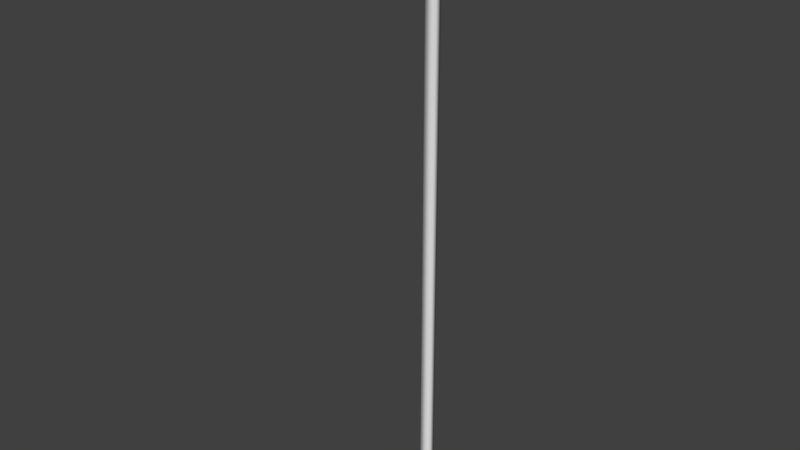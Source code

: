 # Source: first_area_terrain2.blend  (saved by Blender 2.79.0; exported with 4.5.12 LTS)
import bpy
from mathutils import Matrix  # noqa: F401  (used for matrix-valued properties, if any)

bpy.ops.wm.read_factory_settings(use_empty=True)
scene = bpy.context.scene
scene.name = 'Scene'

# ---- collections
col_collection_1 = bpy.data.collections.new('Collection 1'); scene.collection.children.link(col_collection_1)

# ---- world
world_world = bpy.data.worlds.new('World'); scene.world = world_world
world_world.color = (0.05088, 0.05088, 0.05088)
world_world.use_sun_shadow = False
world_world.sun_shadow_jitter_overblur = 0.0
world_world.cycles.sampling_method = 'MANUAL'

# ---- meshes
me_cylinder_001 = bpy.data.meshes.new('Cylinder.001')
me_cylinder_001.from_pydata([(2.426, 0.7862, -1.99), (2.421, 0.7862, -2.623), (3.177, 0.7862, -2.013), (3.171, 0.7862, -2.646), (2.426, -50.96, -1.99), (2.421, -50.96, -2.623), (3.177, -50.96, -2.013), (3.171, -50.96, -2.646)], [], [(3, 1, 5, 7), (5, 4, 6, 7), (2, 3, 7, 6), (1, 0, 4, 5), (0, 2, 6, 4)])
me_cylinder_001.polygons.foreach_set('use_smooth', [True] * 5)
_uv = me_cylinder_001.uv_layers.new(name='UVMap')
_uv.uv.foreach_set('vector', [1.0, 2.642e-05, 0.9999, 0.01747, 0.0002597, 0.01747, 0.000311, 2.647e-05, 0.2909, 0.3571, 0.5364, 0.3516, 0.5364, 0.6429, 0.2909, 0.6484, 0.9998, 0.05237, 0.9997, 0.06982, 2.642e-05, 0.06982, 0.0001175, 0.05237, 0.9999, 0.01747, 0.9998, 0.03492, 0.0001688, 0.03492, 0.0002597, 0.01747, 0.9998, 0.03492, 0.9998, 0.05237, 0.0001175, 0.05237, 0.0001688, 0.03492])
me_cylinder_001.use_remesh_preserve_volume = False
me_cylinder_001.use_remesh_preserve_attributes = False
me_cylinder_001.use_mirror_vertex_groups = False
me_cylinder_001.update()
me_cylinder = bpy.data.meshes.new('Cylinder')
me_cylinder.from_pydata([(3.746, 2.466, -2.079), (0.3854, 2.466, 1.0), (3.746, 2.207, -1.63), (1.053, 2.207, 1.0), (3.746, 1.759, -1.371), (1.438, 1.759, 1.0), (3.746, 1.241, -1.371), (1.438, 1.241, 1.0), (3.746, 0.7929, -1.63), (1.053, 0.7929, 1.0), (3.746, 0.5341, -2.079), (0.3854, 0.5341, 1.0), (3.746, 0.5341, -2.596), (-0.3854, 0.5341, 1.0), (3.746, 0.7929, -3.045), (-1.053, 0.7929, 1.0), (3.746, 1.241, -3.303), (-1.438, 1.241, 1.0), (3.746, 1.759, -3.303), (-1.438, 1.759, 1.0), (3.746, 2.207, -3.045), (-1.053, 2.207, 1.0), (3.746, 2.466, -2.596), (-0.3854, 2.466, 1.0), (1.06, 2.193, 1.221), (0.4476, 2.392, 1.065), (1.448, 1.759, 1.326), (1.67, 1.241, 1.526), (1.223, 0.7929, 2.026), (0.7976, 0.3102, 2.544), (-0.7976, 0.3102, 2.544), (-1.223, 0.7929, 2.026), (-1.67, 1.241, 1.526), (-1.448, 1.759, 1.326), (-1.06, 2.193, 1.221), (-0.4476, 2.392, 1.065), (0.951, 2.081, 1.221), (0.3481, 2.294, 1.065), (1.299, 1.713, 1.326), (1.299, 1.287, 1.526), (1.122, 0.8393, 2.026), (0.7607, 0.7862, 2.542), (-0.7607, 0.7862, 2.542), (-1.122, 0.8393, 2.026), (-1.299, 1.287, 1.526), (-1.299, 1.713, 1.326), (-0.951, 2.081, 1.221), (-0.3481, 2.294, 1.065), (0.5341, 2.081, -1.246), (0.2019, 2.294, -1.405), (0.7259, 1.713, -1.154), (0.7259, 1.287, -1.154), (0.6283, 0.8393, -1.201), (0.2364, 0.7862, -1.388), (-0.2162, 0.7862, -1.605), (-0.6081, 0.8393, -1.792), (-0.7057, 1.287, -1.839), (-0.7057, 1.713, -1.839), (-0.5139, 2.081, -1.747), (-0.1817, 2.294, -1.588), (0.31, 2.466, -0.679), (0.847, 2.207, -0.679), (1.157, 1.759, -0.679), (1.157, 1.241, -0.679), (0.847, 0.7929, -0.679), (0.31, 0.4295, -0.6969), (-0.31, 0.4295, -0.6969), (-0.847, 0.7929, -0.679), (-1.157, 1.241, -0.679), (-1.157, 1.759, -0.679), (-0.847, 2.207, -0.679), (-0.31, 2.466, -0.679), (0.3342, 2.466, 0.4914), (0.913, 2.207, 0.4914), (1.247, 1.759, 0.4914), (1.247, 1.241, 0.4914), (0.913, 0.7929, 0.4914), (0.3342, 0.3372, 0.5946), (-0.3342, 0.3372, 0.5946), (-0.913, 0.7929, 0.4914), (-1.247, 1.241, 0.4914), (-1.247, 1.759, 0.4914), (-0.913, 2.207, 0.4914), (-0.3342, 2.466, 0.4914), (0.2588, -0.4659, 0.1521), (0.2588, -0.4659, -0.279), (-0.2588, -0.4659, 0.1521), (-0.2588, -0.4659, -0.279), (4.068, 2.265, -2.132), (4.068, 2.06, -1.777), (4.068, 1.705, -1.572), (4.068, 1.295, -1.572), (4.068, 0.9398, -1.777), (4.068, 0.7347, -2.132), (4.068, 0.7347, -2.542), (4.068, 0.9398, -2.898), (4.068, 1.295, -3.103), (4.068, 1.705, -3.103), (4.068, 2.06, -2.898), (4.068, 2.265, -2.542), (4.226, 1.965, -2.213), (4.226, 1.841, -1.997), (4.226, 1.625, -1.872), (4.226, 1.375, -1.872), (4.226, 1.159, -1.997), (4.226, 1.035, -2.213), (4.226, 1.035, -2.462), (4.226, 1.159, -2.678), (4.226, 1.375, -2.803), (4.226, 1.625, -2.803), (4.226, 1.841, -2.678), (4.226, 1.965, -2.462), (0.7264, 2.207, -1.163), (0.8653, 2.207, -1.409), (1.076, 2.207, -1.586), (0.988, 1.759, -1.041), (1.06, 1.759, -1.214), (1.166, 1.759, -1.339), (0.988, 1.241, -1.041), (1.06, 1.241, -1.214), (1.166, 1.241, -1.339), (0.7264, 0.7929, -1.163), (0.8653, 0.7929, -1.409), (1.076, 0.7929, -1.586), (0.2721, 0.4732, -1.371), (0.5304, 0.4994, -1.75), (0.929, 0.5255, -2.017), (-0.251, 0.4732, -1.615), (0.1403, 0.4994, -2.14), (0.7491, 0.5255, -2.511), (-0.7029, 0.7929, -1.829), (-0.2004, 0.7929, -2.475), (0.5849, 0.7929, -2.936), (-0.9644, 1.241, -1.951), (-0.3954, 1.241, -2.67), (0.4949, 1.241, -3.184), (-0.9644, 1.759, -1.951), (-0.3954, 1.759, -2.67), (0.4949, 1.759, -3.184), (-0.7029, 2.207, -1.829), (-0.2004, 2.207, -2.475), (0.5849, 2.207, -2.936), (-0.2498, 2.466, -1.618), (0.1374, 2.466, -2.137), (0.7407, 2.466, -2.508), (0.9206, 2.466, -2.014), (0.5275, 2.466, -1.747), (0.2733, 2.466, -1.374), (2.195, 2.207, -1.601), (3.311, 2.207, -1.616), (2.195, 1.759, -1.35), (3.311, 1.759, -1.361), (2.195, 1.241, -1.35), (3.311, 1.241, -1.361), (2.195, 0.7929, -1.601), (3.311, 0.7929, -1.616), (2.262, 0.3339, -1.84), (3.347, 0.3368, -1.876), (2.262, 0.3339, -2.719), (3.347, 0.3368, -2.768), (2.195, 0.7929, -2.972), (3.311, 0.7929, -3.008), (2.195, 1.241, -3.224), (3.311, 1.241, -3.263), (2.195, 1.759, -3.224), (3.311, 1.759, -3.263), (2.195, 2.207, -2.972), (3.311, 2.207, -3.008), (2.195, 2.466, -2.538), (3.311, 2.466, -2.567), (3.311, 2.466, -2.057), (2.195, 2.466, -2.036), (2.36, -1.236, -1.923), (3.25, -1.233, -1.953), (2.36, -1.236, -2.644), (3.25, -1.233, -2.684), (2.359, -51.39, -1.923), (3.249, -51.39, -1.953), (2.359, -51.39, -2.644), (3.249, -51.39, -2.684), (0.6916, 2.081, -1.562), (0.4328, 2.294, -1.824), (0.841, 1.713, -1.411), (0.841, 1.287, -1.411), (0.765, 0.8393, -1.488), (0.4597, 0.7862, -1.797), (0.1071, 0.7862, -2.154), (-0.1982, 0.8393, -2.463), (-0.2742, 1.287, -2.54), (-0.2742, 1.713, -2.54), (-0.1248, 2.081, -2.389), (0.134, 2.294, -2.127), (0.9992, 2.081, -1.771), (0.8727, 2.294, -2.117), (1.072, 1.713, -1.571), (1.072, 1.287, -1.571), (1.035, 0.8393, -1.673), (0.8858, 0.7862, -2.081), (0.7135, 0.7862, -2.552), (0.5643, 0.874, -2.936), (0.5272, 1.287, -3.062), (0.5272, 1.713, -3.062), (0.6002, 2.081, -2.862), (0.7267, 2.294, -2.516), (2.209, 2.081, -1.728), (2.203, 2.294, -2.096), (2.213, 1.713, -1.516), (2.213, 1.287, -1.516), (2.211, 0.8393, -1.624), (2.426, 0.7862, -1.99), (2.421, 0.7862, -2.623), (2.189, 0.874, -2.97), (2.187, 1.287, -3.103), (2.187, 1.713, -3.103), (2.19, 2.081, -2.89), (2.196, 2.294, -2.522), (3.335, 2.081, -1.747), (3.329, 2.294, -2.115), (3.338, 1.713, -1.534), (3.338, 1.287, -1.534), (3.336, 0.8393, -1.642), (3.177, 0.7862, -2.013), (3.171, 0.7862, -2.646), (3.314, 0.8393, -3.013), (3.312, 1.287, -3.121), (3.312, 1.713, -3.121), (3.316, 2.081, -2.908), (3.322, 2.294, -2.54), (3.762, 2.018, -1.817), (3.757, 2.208, -2.145), (3.765, 1.69, -1.627), (3.765, 1.31, -1.627), (3.763, 0.9109, -1.724), (3.757, 0.8635, -2.111), (3.75, 0.8635, -2.558), (3.743, 0.9109, -2.946), (3.742, 1.31, -3.042), (3.742, 1.69, -3.042), (3.745, 2.018, -2.852), (3.75, 2.208, -2.524), (4.014, 1.798, -2.042), (4.014, 1.907, -2.231), (4.014, 1.609, -1.933), (4.014, 1.391, -1.933), (4.014, 1.161, -1.988), (4.014, 1.134, -2.211), (4.013, 1.134, -2.468), (4.013, 1.161, -2.691), (4.013, 1.391, -2.747), (4.013, 1.609, -2.747), (4.013, 1.798, -2.638), (4.013, 1.907, -2.449), (0.2588, -1.961, 0.1521), (0.2588, -1.961, -0.279), (-0.2588, -1.961, 0.1521), (-0.2588, -1.961, -0.279), (0.2588, -0.8906, 0.1521), (-0.2588, -0.8906, 0.1521), (-0.2588, -0.8906, -0.279), (0.2588, -0.8906, -0.279)], [], [(72, 1, 3, 73), (73, 3, 5, 74), (74, 5, 7, 75), (75, 7, 9, 76), (76, 9, 11, 77), (77, 11, 13, 78), (78, 13, 15, 79), (79, 15, 17, 80), (80, 17, 19, 81), (81, 19, 21, 82), (21, 19, 33, 34), (82, 21, 23, 83), (83, 23, 1, 72), (12, 14, 95, 94), (35, 34, 46, 47), (19, 17, 32, 33), (17, 15, 31, 32), (15, 13, 30, 31), (13, 11, 29, 30), (11, 9, 28, 29), (9, 7, 27, 28), (1, 23, 35, 25), (3, 1, 25, 24), (7, 5, 26, 27), (23, 21, 34, 35), (5, 3, 24, 26), (40, 39, 51, 52), (24, 25, 37, 36), (32, 31, 43, 44), (29, 28, 40, 41), (25, 35, 47, 37), (26, 24, 36, 38), (33, 32, 44, 45), (30, 29, 41, 42), (27, 26, 38, 39), (34, 33, 45, 46), (31, 30, 42, 43), (28, 27, 39, 40), (53, 52, 184, 185), (47, 46, 58, 59), (36, 37, 49, 48), (44, 43, 55, 56), (41, 40, 52, 53), (37, 47, 59, 49), (38, 36, 48, 50), (45, 44, 56, 57), (42, 41, 53, 54), (39, 38, 50, 51), (46, 45, 57, 58), (43, 42, 54, 55), (142, 71, 60, 147), (139, 70, 71, 142), (136, 69, 70, 139), (133, 68, 69, 136), (130, 67, 68, 133), (127, 66, 67, 130), (124, 65, 66, 127), (121, 64, 65, 124), (118, 63, 64, 121), (115, 62, 63, 118), (112, 61, 62, 115), (147, 60, 61, 112), (71, 83, 72, 60), (70, 82, 83, 71), (69, 81, 82, 70), (68, 80, 81, 69), (67, 79, 80, 68), (66, 78, 79, 67), (78, 66, 87, 86), (64, 76, 77, 65), (63, 75, 76, 64), (62, 74, 75, 63), (61, 73, 74, 62), (60, 72, 73, 61), (77, 78, 86, 84), (66, 65, 85, 87), (65, 77, 84, 85), (89, 90, 102, 101), (10, 12, 94, 93), (8, 10, 93, 92), (6, 8, 92, 91), (22, 0, 88, 99), (0, 2, 89, 88), (4, 6, 91, 90), (20, 22, 99, 98), (2, 4, 90, 89), (18, 20, 98, 97), (16, 18, 97, 96), (14, 16, 96, 95), (100, 101, 102, 103, 104, 105, 106, 107, 108, 109, 110, 111), (96, 97, 109, 108), (93, 94, 106, 105), (90, 91, 103, 102), (97, 98, 110, 109), (94, 95, 107, 106), (91, 92, 104, 103), (98, 99, 111, 110), (88, 89, 101, 100), (95, 96, 108, 107), (92, 93, 105, 104), (99, 88, 100, 111), (171, 145, 114, 148), (145, 146, 113, 114), (146, 147, 112, 113), (148, 114, 117, 150), (114, 113, 116, 117), (113, 112, 115, 116), (150, 117, 120, 152), (117, 116, 119, 120), (116, 115, 118, 119), (152, 120, 123, 154), (120, 119, 122, 123), (119, 118, 121, 122), (154, 123, 126, 156), (123, 122, 125, 126), (122, 121, 124, 125), (156, 126, 129, 158), (126, 125, 128, 129), (125, 124, 127, 128), (158, 129, 132, 160), (129, 128, 131, 132), (128, 127, 130, 131), (160, 132, 135, 162), (132, 131, 134, 135), (131, 130, 133, 134), (162, 135, 138, 164), (135, 134, 137, 138), (134, 133, 136, 137), (164, 138, 141, 166), (138, 137, 140, 141), (137, 136, 139, 140), (166, 141, 144, 168), (141, 140, 143, 144), (140, 139, 142, 143), (168, 144, 145, 171), (144, 143, 146, 145), (143, 142, 147, 146), (22, 169, 170, 0), (169, 168, 171, 170), (20, 167, 169, 22), (167, 166, 168, 169), (18, 165, 167, 20), (165, 164, 166, 167), (16, 163, 165, 18), (163, 162, 164, 165), (14, 161, 163, 16), (161, 160, 162, 163), (12, 159, 161, 14), (159, 158, 160, 161), (10, 157, 159, 12), (159, 157, 173, 175), (8, 155, 157, 10), (155, 154, 156, 157), (6, 153, 155, 8), (153, 152, 154, 155), (4, 151, 153, 6), (151, 150, 152, 153), (2, 149, 151, 4), (149, 148, 150, 151), (0, 170, 149, 2), (170, 171, 148, 149), (174, 175, 179, 178), (156, 158, 174, 172), (158, 159, 175, 174), (157, 156, 172, 173), (175, 173, 177, 179), (173, 172, 176, 177), (172, 174, 178, 176), (186, 185, 197, 198), (49, 59, 191, 181), (50, 48, 180, 182), (57, 56, 188, 189), (54, 53, 185, 186), (51, 50, 182, 183), (58, 57, 189, 190), (55, 54, 186, 187), (52, 51, 183, 184), (59, 58, 190, 191), (48, 49, 181, 180), (56, 55, 187, 188), (198, 197, 209, 210), (183, 182, 194, 195), (190, 189, 201, 202), (187, 186, 198, 199), (184, 183, 195, 196), (191, 190, 202, 203), (180, 181, 193, 192), (188, 187, 199, 200), (185, 184, 196, 197), (181, 191, 203, 193), (182, 180, 192, 194), (189, 188, 200, 201), (213, 212, 224, 225), (195, 194, 206, 207), (202, 201, 213, 214), (199, 198, 210, 211), (196, 195, 207, 208), (203, 202, 214, 215), (192, 193, 205, 204), (200, 199, 211, 212), (197, 196, 208, 209), (193, 203, 215, 205), (194, 192, 204, 206), (201, 200, 212, 213), (218, 216, 228, 230), (207, 206, 218, 219), (214, 213, 225, 226), (211, 210, 222, 223), (208, 207, 219, 220), (215, 214, 226, 227), (204, 205, 217, 216), (212, 211, 223, 224), (209, 208, 220, 221), (205, 215, 227, 217), (206, 204, 216, 218), (229, 239, 251, 241), (225, 224, 236, 237), (222, 221, 233, 234), (219, 218, 230, 231), (226, 225, 237, 238), (223, 222, 234, 235), (220, 219, 231, 232), (227, 226, 238, 239), (216, 217, 229, 228), (224, 223, 235, 236), (221, 220, 232, 233), (217, 227, 239, 229), (240, 241, 251, 250, 249, 248, 247, 246, 245, 244, 243, 242), (230, 228, 240, 242), (237, 236, 248, 249), (234, 233, 245, 246), (231, 230, 242, 243), (238, 237, 249, 250), (235, 234, 246, 247), (232, 231, 243, 244), (239, 238, 250, 251), (228, 229, 241, 240), (236, 235, 247, 248), (233, 232, 244, 245), (256, 257, 254, 252), (257, 258, 255, 254), (258, 259, 253, 255), (259, 256, 252, 253), (85, 84, 256, 259), (87, 85, 259, 258), (86, 87, 258, 257), (84, 86, 257, 256)])
me_cylinder.polygons.foreach_set('use_smooth', [True] * 247)
_uv = me_cylinder.uv_layers.new(name='UVMap')
_uv.uv.foreach_set('vector', [0.02245, 0.2745, 0.01256, 0.2733, 0.01153, 0.2591, 0.02249, 0.2612, 0.02249, 0.2612, 0.01153, 0.2591, 0.01123, 0.2472, 0.02258, 0.2489, 0.02258, 0.2489, 0.01123, 0.2472, 0.01202, 0.2366, 0.02366, 0.2377, 0.08515, 0.1833, 0.0793, 0.1952, 0.06785, 0.1859, 0.07434, 0.1744, 0.07434, 0.1744, 0.06785, 0.1859, 0.05433, 0.1732, 0.0599, 0.1633, 0.0599, 0.1633, 0.05433, 0.1732, 0.03853, 0.1597, 0.04737, 0.1528, 0.04737, 0.1528, 0.03853, 0.1597, 0.0244, 0.1474, 0.03527, 0.1398, 0.03527, 0.1398, 0.0244, 0.1474, 0.01368, 0.1369, 0.02544, 0.1293, 0.02544, 0.1293, 0.01368, 0.1369, 0.006873, 0.1258, 0.01801, 0.1186, 0.01771, 0.3117, 0.006581, 0.3125, 0.008527, 0.3008, 0.0192, 0.3004, 0.008527, 0.3008, 0.006581, 0.3125, 8.505e-05, 0.3115, 0.004166, 0.3003, 0.0192, 0.3004, 0.008527, 0.3008, 0.01152, 0.2873, 0.02121, 0.2877, 0.02121, 0.2877, 0.01152, 0.2873, 0.01256, 0.2733, 0.02245, 0.2745, 0.1743, 0.1193, 0.1779, 0.1113, 0.1835, 0.1145, 0.1807, 0.1208, 0.2603, 0.2179, 0.2463, 0.2206, 0.2463, 0.2172, 0.2624, 0.2152, 0.006873, 0.1258, 0.01368, 0.1369, 0.001438, 0.1443, 8.505e-05, 0.1299, 0.01368, 0.1369, 0.0244, 0.1474, 0.004229, 0.1636, 0.001438, 0.1443, 0.0244, 0.1474, 0.03853, 0.1597, 0.004959, 0.1833, 0.004229, 0.1636, 0.03853, 0.1597, 0.05433, 0.1732, 0.03399, 0.2091, 0.004959, 0.1833, 0.05433, 0.1732, 0.06785, 0.1859, 0.05395, 0.2078, 0.03399, 0.2091, 0.06785, 0.1859, 0.0793, 0.1952, 0.07371, 0.2082, 0.05395, 0.2078, 0.01256, 0.2733, 0.01152, 0.2873, 0.009649, 0.2885, 0.01081, 0.2719, 0.01153, 0.2591, 0.01256, 0.2733, 0.01081, 0.2719, 0.006963, 0.259, 0.01202, 0.2366, 0.01123, 0.2472, 0.004572, 0.2469, 8.509e-05, 0.2353, 0.01152, 0.2873, 0.008527, 0.3008, 0.004166, 0.3003, 0.009649, 0.2885, 0.01123, 0.2472, 0.01153, 0.2591, 0.006963, 0.259, 0.004572, 0.2469, 0.3383, 0.2267, 0.3229, 0.2216, 0.3066, 0.1516, 0.3166, 0.151, 0.298, 0.2204, 0.284, 0.2176, 0.2819, 0.2147, 0.298, 0.2171, 0.2236, 0.2301, 0.2072, 0.2292, 0.2066, 0.227, 0.2214, 0.2218, 0.2066, 0.3015, 0.2227, 0.2932, 0.2236, 0.2954, 0.2163, 0.3043, 0.284, 0.2176, 0.2603, 0.2179, 0.2624, 0.2152, 0.2819, 0.2147, 0.3105, 0.2235, 0.298, 0.2204, 0.298, 0.2171, 0.311, 0.22, 0.2337, 0.2235, 0.2236, 0.2301, 0.2214, 0.2218, 0.2332, 0.2201, 0.2088, 0.3338, 0.2066, 0.3015, 0.2163, 0.3043, 0.2171, 0.3302, 0.3207, 0.2301, 0.3105, 0.2235, 0.311, 0.22, 0.3229, 0.2216, 0.2463, 0.2206, 0.2337, 0.2235, 0.2332, 0.2201, 0.2463, 0.2172, 0.2242, 0.3405, 0.2088, 0.3338, 0.2171, 0.3302, 0.2249, 0.3382, 0.3378, 0.2289, 0.3207, 0.2301, 0.3229, 0.2216, 0.3383, 0.2267, 0.2962, 0.309, 0.2917, 0.3008, 0.2978, 0.2974, 0.3049, 0.3039, 0.2624, 0.2152, 0.2463, 0.2172, 0.2561, 0.1468, 0.2642, 0.1486, 0.298, 0.2171, 0.2819, 0.2147, 0.2734, 0.1502, 0.2839, 0.1515, 0.2214, 0.2218, 0.2066, 0.227, 0.231, 0.14, 0.24, 0.1427, 0.2163, 0.3043, 0.2236, 0.2954, 0.2917, 0.3008, 0.2962, 0.309, 0.2819, 0.2147, 0.2624, 0.2152, 0.2642, 0.1486, 0.2734, 0.1502, 0.311, 0.22, 0.298, 0.2171, 0.2839, 0.1515, 0.2955, 0.152, 0.2332, 0.2201, 0.2214, 0.2218, 0.24, 0.1427, 0.2481, 0.1449, 0.2171, 0.3302, 0.2163, 0.3043, 0.2962, 0.309, 0.3012, 0.3191, 0.3229, 0.2216, 0.311, 0.22, 0.2955, 0.152, 0.3066, 0.1516, 0.2463, 0.2172, 0.2332, 0.2201, 0.2481, 0.1449, 0.2561, 0.1468, 0.2249, 0.3382, 0.2171, 0.3302, 0.3012, 0.3191, 0.3055, 0.3276, 0.06484, 0.2932, 0.0453, 0.2903, 0.04751, 0.2769, 0.06301, 0.2805, 0.06641, 0.3046, 0.04322, 0.3026, 0.0453, 0.2903, 0.06484, 0.2932, 0.06783, 0.3151, 0.04174, 0.3137, 0.04322, 0.3026, 0.06641, 0.3046, 0.07214, 0.09317, 0.04816, 0.1108, 0.04066, 0.1008, 0.06632, 0.08252, 0.07768, 0.1036, 0.057, 0.1205, 0.04816, 0.1108, 0.07214, 0.09317, 0.08419, 0.1153, 0.06856, 0.1311, 0.057, 0.1205, 0.07768, 0.1036, 0.09142, 0.1273, 0.08136, 0.1407, 0.06856, 0.1311, 0.08419, 0.1153, 0.1003, 0.1402, 0.09329, 0.1514, 0.08136, 0.1407, 0.09142, 0.1273, 0.108, 0.152, 0.1033, 0.1606, 0.09329, 0.1514, 0.1003, 0.1402, 0.05888, 0.2518, 0.04875, 0.2508, 0.04871, 0.2393, 0.05738, 0.239, 0.06111, 0.2664, 0.04883, 0.2633, 0.04875, 0.2508, 0.05888, 0.2518, 0.06301, 0.2805, 0.04751, 0.2769, 0.04883, 0.2633, 0.06111, 0.2664, 0.0453, 0.2903, 0.02121, 0.2877, 0.02245, 0.2745, 0.04751, 0.2769, 0.04322, 0.3026, 0.0192, 0.3004, 0.02121, 0.2877, 0.0453, 0.2903, 0.04174, 0.3137, 0.01771, 0.3117, 0.0192, 0.3004, 0.04322, 0.3026, 0.04816, 0.1108, 0.02544, 0.1293, 0.01801, 0.1186, 0.04066, 0.1008, 0.057, 0.1205, 0.03527, 0.1398, 0.02544, 0.1293, 0.04816, 0.1108, 0.06856, 0.1311, 0.04737, 0.1528, 0.03527, 0.1398, 0.057, 0.1205, 0.04737, 0.1528, 0.06856, 0.1311, 0.06268, 0.1461, 0.06113, 0.1486, 0.09329, 0.1514, 0.07434, 0.1744, 0.0599, 0.1633, 0.08136, 0.1407, 0.1033, 0.1606, 0.08515, 0.1833, 0.07434, 0.1744, 0.09329, 0.1514, 0.04875, 0.2508, 0.02258, 0.2489, 0.02366, 0.2377, 0.04871, 0.2393, 0.04883, 0.2633, 0.02249, 0.2612, 0.02258, 0.2489, 0.04875, 0.2508, 0.04751, 0.2769, 0.02245, 0.2745, 0.02249, 0.2612, 0.04883, 0.2633, 0.0599, 0.1633, 0.04737, 0.1528, 0.06113, 0.1486, 0.06283, 0.1505, 0.06856, 0.1311, 0.08136, 0.1407, 0.06526, 0.1489, 0.06268, 0.1461, 0.08136, 0.1407, 0.0599, 0.1633, 0.06283, 0.1505, 0.06526, 0.1489, 0.122, 0.2228, 0.1187, 0.2168, 0.125, 0.2145, 0.1272, 0.2191, 0.1737, 0.1282, 0.1743, 0.1193, 0.1807, 0.1208, 0.1803, 0.1277, 0.1753, 0.1374, 0.1737, 0.1282, 0.1803, 0.1277, 0.1822, 0.1349, 0.1795, 0.148, 0.1753, 0.1374, 0.1822, 0.1349, 0.1873, 0.1424, 0.1289, 0.237, 0.1225, 0.2322, 0.1265, 0.2276, 0.132, 0.2316, 0.1225, 0.2322, 0.1172, 0.2265, 0.122, 0.2228, 0.1265, 0.2276, 0.1128, 0.2196, 0.109, 0.2106, 0.1168, 0.2093, 0.1187, 0.2168, 0.1364, 0.2411, 0.1289, 0.237, 0.132, 0.2316, 0.1387, 0.2345, 0.1172, 0.2265, 0.1128, 0.2196, 0.1187, 0.2168, 0.122, 0.2228, 0.146, 0.2446, 0.1364, 0.2411, 0.1387, 0.2345, 0.1473, 0.236, 0.1835, 0.104, 0.1927, 0.09544, 0.1971, 0.105, 0.1886, 0.1092, 0.1779, 0.1113, 0.1835, 0.104, 0.1886, 0.1092, 0.1835, 0.1145, 0.2064, 0.1272, 0.2035, 0.1323, 0.1984, 0.1352, 0.1925, 0.1352, 0.1883, 0.1315, 0.1865, 0.1269, 0.1866, 0.1222, 0.1885, 0.118, 0.1922, 0.1149, 0.1976, 0.114, 0.203, 0.1165, 0.2064, 0.1213, 0.1886, 0.1092, 0.1971, 0.105, 0.1976, 0.114, 0.1922, 0.1149, 0.1803, 0.1277, 0.1807, 0.1208, 0.1866, 0.1222, 0.1865, 0.1269, 0.1187, 0.2168, 0.1168, 0.2093, 0.124, 0.2095, 0.125, 0.2145, 0.1473, 0.236, 0.1387, 0.2345, 0.1406, 0.2274, 0.1463, 0.2278, 0.1807, 0.1208, 0.1835, 0.1145, 0.1885, 0.118, 0.1866, 0.1222, 0.1873, 0.1424, 0.1822, 0.1349, 0.1883, 0.1315, 0.1925, 0.1352, 0.1387, 0.2345, 0.132, 0.2316, 0.1353, 0.2255, 0.1406, 0.2274, 0.1265, 0.2276, 0.122, 0.2228, 0.1272, 0.2191, 0.1308, 0.2227, 0.1835, 0.1145, 0.1886, 0.1092, 0.1922, 0.1149, 0.1885, 0.118, 0.1822, 0.1349, 0.1803, 0.1277, 0.1865, 0.1269, 0.1883, 0.1315, 0.132, 0.2316, 0.1265, 0.2276, 0.1308, 0.2227, 0.1353, 0.2255, 0.1025, 0.2519, 0.08326, 0.2729, 0.07538, 0.2621, 0.09538, 0.2443, 0.08326, 0.2729, 0.07329, 0.278, 0.0686, 0.2649, 0.07538, 0.2621, 0.07329, 0.278, 0.06301, 0.2805, 0.06111, 0.2664, 0.0686, 0.2649, 0.09538, 0.2443, 0.07538, 0.2621, 0.06824, 0.2499, 0.08896, 0.2359, 0.07538, 0.2621, 0.0686, 0.2649, 0.06394, 0.2511, 0.06824, 0.2499, 0.0686, 0.2649, 0.06111, 0.2664, 0.05888, 0.2518, 0.06394, 0.2511, 0.08896, 0.2359, 0.06824, 0.2499, 0.06489, 0.2375, 0.08327, 0.2273, 0.06824, 0.2499, 0.06394, 0.2511, 0.06135, 0.2384, 0.06489, 0.2375, 0.06394, 0.2511, 0.05888, 0.2518, 0.05738, 0.239, 0.06135, 0.2384, 0.1421, 0.152, 0.1157, 0.1479, 0.1143, 0.1341, 0.143, 0.1399, 0.1157, 0.1479, 0.1119, 0.1494, 0.107, 0.1363, 0.1143, 0.1341, 0.1119, 0.1494, 0.108, 0.152, 0.1003, 0.1402, 0.107, 0.1363, 0.143, 0.1399, 0.1143, 0.1341, 0.114, 0.12, 0.1461, 0.1293, 0.1143, 0.1341, 0.107, 0.1363, 0.1019, 0.1222, 0.114, 0.12, 0.107, 0.1363, 0.1003, 0.1402, 0.09142, 0.1273, 0.1019, 0.1222, 0.1461, 0.1293, 0.114, 0.12, 0.1144, 0.1073, 0.1489, 0.1108, 0.114, 0.12, 0.1019, 0.1222, 0.09802, 0.1095, 0.1144, 0.1073, 0.1019, 0.1222, 0.09142, 0.1273, 0.08419, 0.1153, 0.09802, 0.1095, 0.1489, 0.1108, 0.1144, 0.1073, 0.114, 0.09513, 0.1497, 0.1003, 0.1144, 0.1073, 0.09802, 0.1095, 0.0943, 0.09746, 0.114, 0.09513, 0.09802, 0.1095, 0.08419, 0.1153, 0.07768, 0.1036, 0.0943, 0.09746, 0.1497, 0.1003, 0.114, 0.09513, 0.1137, 0.08337, 0.1527, 0.08898, 0.114, 0.09513, 0.0943, 0.09746, 0.09097, 0.08621, 0.1137, 0.08337, 0.0943, 0.09746, 0.07768, 0.1036, 0.07214, 0.09317, 0.09097, 0.08621, 0.1527, 0.08898, 0.1137, 0.08337, 0.1135, 0.07066, 0.1562, 0.0765, 0.1137, 0.08337, 0.09097, 0.08621, 0.08774, 0.07416, 0.1135, 0.07066, 0.09097, 0.08621, 0.07214, 0.09317, 0.06632, 0.08252, 0.08774, 0.07416, 0.1268, 0.2722, 0.1036, 0.2989, 0.09703, 0.2905, 0.1182, 0.2654, 0.1036, 0.2989, 0.08564, 0.3097, 0.08174, 0.2998, 0.09703, 0.2905, 0.08564, 0.3097, 0.06783, 0.3151, 0.06641, 0.3046, 0.08174, 0.2998, 0.1182, 0.2654, 0.09703, 0.2905, 0.0905, 0.2821, 0.1101, 0.2588, 0.09703, 0.2905, 0.08174, 0.2998, 0.07779, 0.2895, 0.0905, 0.2821, 0.08174, 0.2998, 0.06641, 0.3046, 0.06484, 0.2932, 0.07779, 0.2895, 0.1101, 0.2588, 0.0905, 0.2821, 0.08326, 0.2729, 0.1025, 0.2519, 0.0905, 0.2821, 0.07779, 0.2895, 0.07329, 0.278, 0.08326, 0.2729, 0.07779, 0.2895, 0.06484, 0.2932, 0.06301, 0.2805, 0.07329, 0.278, 0.1289, 0.237, 0.1243, 0.2427, 0.1175, 0.237, 0.1225, 0.2322, 0.1243, 0.2427, 0.1101, 0.2588, 0.1025, 0.2519, 0.1175, 0.237, 0.1364, 0.2411, 0.1321, 0.2479, 0.1243, 0.2427, 0.1289, 0.237, 0.1321, 0.2479, 0.1182, 0.2654, 0.1101, 0.2588, 0.1243, 0.2427, 0.146, 0.2446, 0.1414, 0.2532, 0.1321, 0.2479, 0.1364, 0.2411, 0.1414, 0.2532, 0.1268, 0.2722, 0.1182, 0.2654, 0.1321, 0.2479, 0.1835, 0.104, 0.1761, 0.0986, 0.1832, 0.08791, 0.1927, 0.09544, 0.1761, 0.0986, 0.1527, 0.08898, 0.1562, 0.0765, 0.1832, 0.08791, 0.1779, 0.1113, 0.1709, 0.108, 0.1761, 0.0986, 0.1835, 0.104, 0.1709, 0.108, 0.1497, 0.1003, 0.1527, 0.08898, 0.1761, 0.0986, 0.1743, 0.1193, 0.1671, 0.1161, 0.1709, 0.108, 0.1779, 0.1113, 0.1671, 0.1161, 0.1489, 0.1108, 0.1497, 0.1003, 0.1709, 0.108, 0.1737, 0.1282, 0.1662, 0.1304, 0.1671, 0.1161, 0.1743, 0.1193, 0.1671, 0.1161, 0.1662, 0.1304, 0.1579, 0.1217, 0.1579, 0.1216, 0.1753, 0.1374, 0.1672, 0.1397, 0.1662, 0.1304, 0.1737, 0.1282, 0.1672, 0.1397, 0.143, 0.1399, 0.1461, 0.1293, 0.1662, 0.1304, 0.1795, 0.148, 0.1693, 0.151, 0.1672, 0.1397, 0.1753, 0.1374, 0.1693, 0.151, 0.1421, 0.152, 0.143, 0.1399, 0.1672, 0.1397, 0.1128, 0.2196, 0.1062, 0.2232, 0.1013, 0.2147, 0.109, 0.2106, 0.1062, 0.2232, 0.08896, 0.2359, 0.08327, 0.2273, 0.1013, 0.2147, 0.1172, 0.2265, 0.1115, 0.2306, 0.1062, 0.2232, 0.1128, 0.2196, 0.1115, 0.2306, 0.09538, 0.2443, 0.08896, 0.2359, 0.1062, 0.2232, 0.1225, 0.2322, 0.1175, 0.237, 0.1115, 0.2306, 0.1172, 0.2265, 0.1175, 0.237, 0.1025, 0.2519, 0.09538, 0.2443, 0.1115, 0.2306, 0.9999, 9.198e-05, 0.9999, 0.01785, 0.0002364, 0.01784, 0.0001896, 8.505e-05, 0.1461, 0.1293, 0.1489, 0.1108, 0.1579, 0.1217, 0.1579, 0.1218, 0.1489, 0.1108, 0.1671, 0.1161, 0.1579, 0.1216, 0.1579, 0.1217, 0.1662, 0.1304, 0.1461, 0.1293, 0.1579, 0.1218, 0.1579, 0.1217, 0.9999, 0.01785, 0.9999, 0.0353, 0.0001863, 0.03529, 0.0002364, 0.01784, 0.9999, 0.0353, 0.9998, 0.05305, 0.0001391, 0.05304, 0.0001863, 0.03529, 0.9998, 0.05305, 0.9998, 0.07049, 8.505e-05, 0.07049, 0.0001391, 0.05304, 0.3131, 0.3116, 0.3049, 0.3039, 0.3109, 0.2944, 0.3215, 0.2979, 0.2734, 0.1502, 0.2642, 0.1486, 0.2664, 0.1366, 0.2747, 0.1393, 0.2955, 0.152, 0.2839, 0.1515, 0.2846, 0.142, 0.2959, 0.1441, 0.2481, 0.1449, 0.24, 0.1427, 0.2452, 0.128, 0.2523, 0.1311, 0.3012, 0.3191, 0.2962, 0.309, 0.3049, 0.3039, 0.3131, 0.3116, 0.3066, 0.1516, 0.2955, 0.152, 0.2959, 0.1441, 0.3068, 0.1449, 0.2561, 0.1468, 0.2481, 0.1449, 0.2523, 0.1311, 0.2592, 0.1339, 0.3055, 0.3276, 0.3012, 0.3191, 0.3131, 0.3116, 0.3201, 0.3182, 0.3166, 0.151, 0.3066, 0.1516, 0.3068, 0.1449, 0.3168, 0.1453, 0.2642, 0.1486, 0.2561, 0.1468, 0.2592, 0.1339, 0.2664, 0.1366, 0.2839, 0.1515, 0.2734, 0.1502, 0.2747, 0.1393, 0.2846, 0.142, 0.24, 0.1427, 0.231, 0.14, 0.2368, 0.1243, 0.2452, 0.128, 0.3215, 0.2979, 0.3109, 0.2944, 0.3081, 0.2602, 0.3221, 0.26, 0.3068, 0.1449, 0.2959, 0.1441, 0.2975, 0.1368, 0.3074, 0.1384, 0.2592, 0.1339, 0.2523, 0.1311, 0.2595, 0.1169, 0.2655, 0.1208, 0.3201, 0.3182, 0.3131, 0.3116, 0.3215, 0.2979, 0.3303, 0.301, 0.3168, 0.1453, 0.3068, 0.1449, 0.3074, 0.1384, 0.3173, 0.1392, 0.2664, 0.1366, 0.2592, 0.1339, 0.2655, 0.1208, 0.2719, 0.1247, 0.2846, 0.142, 0.2747, 0.1393, 0.2791, 0.1289, 0.2877, 0.1331, 0.2452, 0.128, 0.2368, 0.1243, 0.2461, 0.1081, 0.2534, 0.1128, 0.3049, 0.3039, 0.2978, 0.2974, 0.3017, 0.2913, 0.3109, 0.2944, 0.2747, 0.1393, 0.2664, 0.1366, 0.2719, 0.1247, 0.2791, 0.1289, 0.2959, 0.1441, 0.2846, 0.142, 0.2877, 0.1331, 0.2975, 0.1368, 0.2523, 0.1311, 0.2452, 0.128, 0.2534, 0.1128, 0.2595, 0.1169, 0.2778, 0.09565, 0.2728, 0.08984, 0.2896, 0.07943, 0.2915, 0.08565, 0.3074, 0.1384, 0.2975, 0.1368, 0.3063, 0.114, 0.3134, 0.1158, 0.2655, 0.1208, 0.2595, 0.1169, 0.2778, 0.09565, 0.2829, 0.1008, 0.3303, 0.301, 0.3215, 0.2979, 0.3221, 0.26, 0.3302, 0.265, 0.3173, 0.1392, 0.3074, 0.1384, 0.3134, 0.1158, 0.3218, 0.1174, 0.2719, 0.1247, 0.2655, 0.1208, 0.2829, 0.1008, 0.2881, 0.1052, 0.2877, 0.1331, 0.2791, 0.1289, 0.2937, 0.1088, 0.2998, 0.1118, 0.2534, 0.1128, 0.2461, 0.1081, 0.2673, 0.08317, 0.2728, 0.08984, 0.3109, 0.2944, 0.3017, 0.2913, 0.3, 0.2652, 0.3081, 0.2602, 0.2791, 0.1289, 0.2719, 0.1247, 0.2881, 0.1052, 0.2937, 0.1088, 0.2975, 0.1368, 0.2877, 0.1331, 0.2998, 0.1118, 0.3063, 0.114, 0.2595, 0.1169, 0.2534, 0.1128, 0.2728, 0.08984, 0.2778, 0.09565, 0.3098, 0.0981, 0.3048, 0.09752, 0.3054, 0.09325, 0.3092, 0.09304, 0.3134, 0.1158, 0.3063, 0.114, 0.3098, 0.0981, 0.3159, 0.09757, 0.2829, 0.1008, 0.2778, 0.09565, 0.2915, 0.08565, 0.2939, 0.09014, 0.3302, 0.265, 0.3221, 0.26, 0.3222, 0.2434, 0.3303, 0.2399, 0.3218, 0.1174, 0.3134, 0.1158, 0.3159, 0.09757, 0.3245, 0.09612, 0.2881, 0.1052, 0.2829, 0.1008, 0.2939, 0.09014, 0.297, 0.09353, 0.2998, 0.1118, 0.2937, 0.1088, 0.3006, 0.09598, 0.3048, 0.09752, 0.2728, 0.08984, 0.2673, 0.08317, 0.2879, 0.07066, 0.2896, 0.07943, 0.3081, 0.2602, 0.3, 0.2652, 0.2998, 0.2402, 0.3082, 0.2436, 0.2937, 0.1088, 0.2881, 0.1052, 0.297, 0.09353, 0.3006, 0.09598, 0.3063, 0.114, 0.2998, 0.1118, 0.3048, 0.09752, 0.3098, 0.0981, 0.3022, 0.09233, 0.2996, 0.09046, 0.3021, 0.08804, 0.3036, 0.08926, 0.2915, 0.08565, 0.2896, 0.07943, 0.2967, 0.07928, 0.2965, 0.08412, 0.3222, 0.2434, 0.3082, 0.2436, 0.3099, 0.2306, 0.3199, 0.2305, 0.3159, 0.09757, 0.3098, 0.0981, 0.3092, 0.09304, 0.3137, 0.09123, 0.2939, 0.09014, 0.2915, 0.08565, 0.2965, 0.08412, 0.2976, 0.08773, 0.3303, 0.2399, 0.3222, 0.2434, 0.3199, 0.2305, 0.3286, 0.2303, 0.3245, 0.09612, 0.3159, 0.09757, 0.3137, 0.09123, 0.3205, 0.0868, 0.297, 0.09353, 0.2939, 0.09014, 0.2976, 0.08773, 0.2996, 0.09046, 0.3048, 0.09752, 0.3006, 0.09598, 0.3022, 0.09233, 0.3054, 0.09325, 0.2896, 0.07943, 0.2879, 0.07066, 0.2985, 0.07126, 0.2967, 0.07928, 0.3082, 0.2436, 0.2998, 0.2402, 0.3013, 0.2306, 0.3099, 0.2306, 0.3006, 0.09598, 0.297, 0.09353, 0.2996, 0.09046, 0.3022, 0.09233, 0.3055, 0.08965, 0.3036, 0.08926, 0.3021, 0.08804, 0.3011, 0.08617, 0.3008, 0.08393, 0.3016, 0.08156, 0.3033, 0.07882, 0.3066, 0.07974, 0.3099, 0.08166, 0.3119, 0.08457, 0.3098, 0.08721, 0.3077, 0.08895, 0.3092, 0.09304, 0.3054, 0.09325, 0.3055, 0.08965, 0.3077, 0.08895, 0.2965, 0.08412, 0.2967, 0.07928, 0.3016, 0.08156, 0.3008, 0.08393, 0.3081, 0.07224, 0.3165, 0.07807, 0.3099, 0.08166, 0.3066, 0.07974, 0.3137, 0.09123, 0.3092, 0.09304, 0.3077, 0.08895, 0.3098, 0.08721, 0.2976, 0.08773, 0.2965, 0.08412, 0.3008, 0.08393, 0.3011, 0.08617, 0.2985, 0.07126, 0.3081, 0.07224, 0.3066, 0.07974, 0.3033, 0.07882, 0.3205, 0.0868, 0.3137, 0.09123, 0.3098, 0.08721, 0.3119, 0.08457, 0.2996, 0.09046, 0.2976, 0.08773, 0.3011, 0.08617, 0.3021, 0.08804, 0.3054, 0.09325, 0.3022, 0.09233, 0.3036, 0.08926, 0.3055, 0.08965, 0.2967, 0.07928, 0.2985, 0.07126, 0.3033, 0.07882, 0.3016, 0.08156, 0.3165, 0.07807, 0.3205, 0.0868, 0.3119, 0.08457, 0.3099, 0.08166, 0.1697, 0.2093, 0.1697, 0.2201, 0.1474, 0.2201, 0.1474, 0.2093, 0.1697, 0.2201, 0.1697, 0.229, 0.1474, 0.229, 0.1474, 0.2201, 0.1697, 0.229, 0.1697, 0.2398, 0.1474, 0.2398, 0.1474, 0.229, 0.1697, 0.2398, 0.1697, 0.2488, 0.1474, 0.2488, 0.1474, 0.2398, 0.06526, 0.1489, 0.06283, 0.1505, 0.06284, 0.1489, 0.0631, 0.1488, 0.06268, 0.1461, 0.06526, 0.1489, 0.0631, 0.1488, 0.06294, 0.1485, 0.06113, 0.1486, 0.06268, 0.1461, 0.06294, 0.1485, 0.06269, 0.1486, 0.06283, 0.1505, 0.06113, 0.1486, 0.06269, 0.1486, 0.06284, 0.1489])
me_cylinder.use_remesh_preserve_volume = False
me_cylinder.use_remesh_preserve_attributes = False
me_cylinder.use_mirror_vertex_groups = False
me_cylinder.update()

# ---- objects
ob_inner_pit = bpy.data.objects.new('Inner_Pit', me_cylinder_001)
ob_body = bpy.data.objects.new('Body', me_cylinder)

# ---- transforms, parenting, visibility, modifiers, constraints
ob_inner_pit.location = (0.0, 0.0, 0.0)
ob_inner_pit.rotation_euler = (1.571, -0.0, 0.0)
ob_inner_pit.lineart.crease_threshold = 0.0
ob_body.location = (0.0, 0.0, 0.0)
ob_body.rotation_euler = (1.571, -0.0, 0.0)
ob_body.lineart.crease_threshold = 0.0

# ---- collection membership
col_collection_1.objects.link(ob_inner_pit)
col_collection_1.objects.link(ob_body)

# ---- scene / render settings (as saved in the file)
scene.frame_start = 1; scene.frame_end = 250; scene.frame_set(1)
scene.render.engine = 'BLENDER_EEVEE_NEXT'
scene.render.resolution_percentage = 50
scene.render.dither_intensity = 0.0
scene.cycles.use_denoising = False
scene.cycles.samples = 128
scene.cycles.sampling_pattern = 'TABULATED_SOBOL'
scene.cycles.use_adaptive_sampling = False
scene.cycles.use_light_tree = False
scene.cycles.blur_glossy = 0.0
scene.cycles.sample_clamp_indirect = 0.0
scene.view_settings.view_transform = 'Standard'
bpy.context.view_layer.update()

# ---- added for rendering (the .blend has no active camera and no usable light): camera, sun
cam_auto = bpy.data.cameras.new('AutoCamera')
cam_auto.lens = 50.0
cam_auto.sensor_width = 36.0
cam_auto.clip_end = 1000.0
ob_auto_camera = bpy.data.objects.new('AutoCamera', cam_auto)
scene.collection.objects.link(ob_auto_camera)
ob_auto_camera.location = (51.6932, -60.1192, 15.8716)
ob_auto_camera.rotation_euler = (1.09748, -7.21219e-08, 0.694738)
scene.camera = ob_auto_camera
light_auto_sun = bpy.data.lights.new('AutoSun', 'SUN')
light_auto_sun.energy = 3.0
light_auto_sun.angle = 0.0523599
ob_auto_sun = bpy.data.objects.new('AutoSun', light_auto_sun)
scene.collection.objects.link(ob_auto_sun)
ob_auto_sun.rotation_euler = (0.872665, 0.174533, 0.523599)
bpy.context.view_layer.update()
